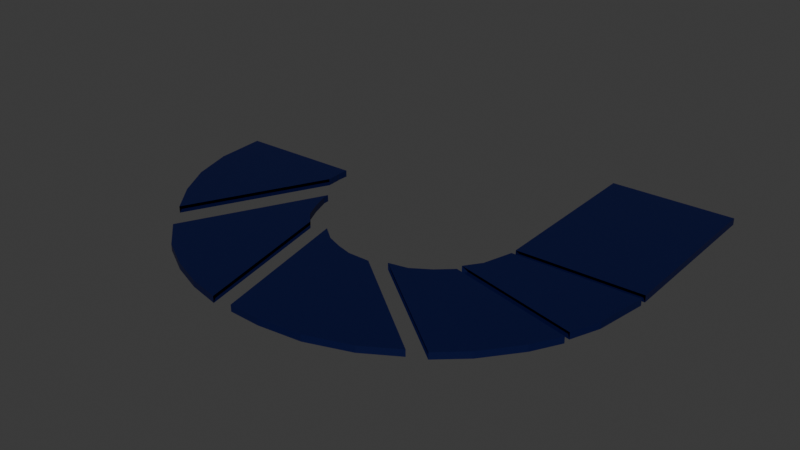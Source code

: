 # Source: platform_Go.blend  (saved by Blender 4.0.36; exported with 4.5.12 LTS)
import bpy
from mathutils import Matrix  # noqa: F401  (used for matrix-valued properties, if any)

bpy.ops.wm.read_factory_settings(use_empty=True)
scene = bpy.context.scene
scene.name = 'Scene'

# ---- collections
col_collection = bpy.data.collections.new('Collection'); scene.collection.children.link(col_collection)

# ---- materials (node trees are filled in below, after node groups)
mat_material_001 = bpy.data.materials.new('Material.001')
mat_material_001.alpha_threshold = 0.0
mat_material_001.use_transparent_shadow = False
mat_material_001.roughness = 0.5
mat_material_001.line_color = (0.0, 0.0, 0.0, 1.0)

# ---- material node trees
mat_material_001.use_nodes = True; mat_material_001.node_tree.nodes.clear()
_N = mat_material_001.node_tree.nodes; _L = mat_material_001.node_tree.links
n0 = _N.new('ShaderNodeOutputMaterial'); n0.name = 'Material Output'; n0.location = (300, 300)
n1 = _N.new('ShaderNodeBsdfPrincipled'); n1.name = 'Principled BSDF'; n1.location = (10, 300)
n1.inputs[0].default_value = (0.0, 0.002444, 0.04593, 1.0)
n1.inputs[3].default_value = 1.45
_L.new(n1.outputs[0], n0.inputs[0])
n0.is_active_output = True

# ---- world
world_world = bpy.data.worlds.new('World'); scene.world = world_world
world_world.use_nodes = True; world_world.node_tree.nodes.clear()
_N = world_world.node_tree.nodes; _L = world_world.node_tree.links
n0 = _N.new('ShaderNodeOutputWorld'); n0.name = 'World Output'; n0.location = (300, 300)
n1 = _N.new('ShaderNodeBackground'); n1.name = 'Background'; n1.location = (10, 300)
n1.inputs[0].default_value = (0.05088, 0.05088, 0.05088, 1.0)
_L.new(n1.outputs[0], n0.inputs[0])
n0.is_active_output = True
world_world.color = (0.05088, 0.05088, 0.05088)
world_world.use_sun_shadow = False
world_world.sun_shadow_jitter_overblur = 0.0

# ---- meshes
me_plane_032 = bpy.data.meshes.new('Plane.032')
me_plane_032.from_pydata([(-2.478, 2.575, 0.0), (-2.131, 2.729, 0.0), (-0.9663, 2.105, 0.0), (-2.478, 2.575, 0.02434), (-0.9663, 2.105, 0.02434), (-2.131, 2.729, 0.02434), (-0.9212, 2.105, 0.02434), (-1.727, 2.853, 0.02434), (-0.8796, 2.107, 0.02434), (-1.249, 2.929, 0.02434), (-1.727, 2.853, 0.0), (-0.8796, 2.107, 0.0), (-1.249, 2.929, 0.0), (-0.8354, 2.107, 0.0), (-1.086, 2.932, 0.0), (-0.7896, 2.11, 0.0), (-0.6722, 2.941, 0.0), (-1.086, 2.932, 0.02434), (-0.7896, 2.11, 0.02434), (-0.6722, 2.941, 0.02434), (-0.6715, 2.106, 0.02434), (-0.6715, 2.106, 0.0), (-0.8354, 2.107, 0.02434), (-0.9212, 2.105, 0.0)], [], [(1, 0, 3, 5), (0, 1, 23, 2), (3, 4, 6, 5), (5, 6, 8, 7), (10, 1, 5, 7), (7, 8, 22, 9), (12, 10, 7, 9), (1, 10, 11, 23), (10, 12, 13, 11), (12, 14, 15, 13), (14, 12, 9, 17), (14, 16, 21, 15), (16, 14, 17, 19), (9, 22, 18, 17), (17, 18, 20, 19), (21, 16, 19, 20), (15, 21, 20, 18), (13, 15, 18, 22), (11, 13, 22, 8), (23, 11, 8, 6), (2, 23, 6, 4)])
_uv = me_plane_032.uv_layers.new(name='UVMap')
_uv.uv.foreach_set('vector', [0.0, 0.0, 0.0, 0.0, 0.0, 0.0, 0.0, 0.0, 0.0, 0.0, 0.0, 0.0, 0.0, 1.0, 0.0, 1.0, 0.0, 0.0, 0.0, 1.0, 0.0, 1.0, 0.0, 0.0, 0.0, 0.0, 0.0, 1.0, 0.0, 1.0, 0.0, 0.0, 0.0, 0.0, 0.0, 0.0, 0.0, 0.0, 0.0, 0.0, 0.0, 0.0, 0.0, 1.0, 0.0, 1.0, 0.0, 0.0, 0.0, 0.0, 0.0, 0.0, 0.0, 0.0, 0.0, 0.0, 0.0, 0.0, 0.0, 0.0, 0.0, 1.0, 0.0, 1.0, 0.0, 0.0, 0.0, 0.0, 0.0, 1.0, 0.0, 1.0, 0.0, 0.0, 0.0, 0.0, 0.0, 1.0, 0.0, 1.0, 0.0, 0.0, 0.0, 0.0, 0.0, 0.0, 0.0, 0.0, 0.0, 0.0, 0.0, 0.0, 0.0, 1.0, 0.0, 1.0, 0.0, 0.0, 0.0, 0.0, 0.0, 0.0, 0.0, 0.0, 0.0, 0.0, 0.0, 1.0, 0.0, 1.0, 0.0, 0.0, 0.0, 0.0, 0.0, 1.0, 0.0, 1.0, 0.0, 0.0, 0.0, 1.0, 0.0, 0.0, 0.0, 0.0, 0.0, 1.0, 0.0, 1.0, 0.0, 1.0, 0.0, 1.0, 0.0, 1.0, 0.0, 1.0, 0.0, 1.0, 0.0, 1.0, 0.0, 1.0, 0.0, 1.0, 0.0, 1.0, 0.0, 1.0, 0.0, 1.0, 0.0, 1.0, 0.0, 1.0, 0.0, 1.0, 0.0, 1.0, 0.0, 1.0, 0.0, 1.0, 0.0, 1.0, 0.0, 1.0])
me_plane_032.materials.append(mat_material_001)
me_plane_032.update()
me_plane_031 = bpy.data.meshes.new('Plane.031')
me_plane_031.from_pydata([(-1.558, 1.942, 0.0), (-1.42, 2.016, 0.0), (-3.23, 1.757, 0.0), (-1.558, 1.942, 0.02434), (-1.42, 2.016, 0.02434), (-3.23, 1.757, 0.02434), (-3.139, 1.972, 0.02434), (-3.139, 1.972, 0.0), (-2.992, 2.183, 0.02434), (-1.244, 2.062, 0.02434), (-2.785, 2.387, 0.02434), (-2.992, 2.183, 0.0), (-1.244, 2.062, 0.0), (-2.785, 2.387, 0.0), (-1.03, 2.104, 0.0), (-0.9663, 2.105, 0.02434), (-1.03, 2.104, 0.02434), (-0.9663, 2.105, 0.0), (-2.478, 2.575, 0.0), (-2.478, 2.575, 0.02434)], [], [(0, 1, 4, 3), (2, 7, 1, 0), (5, 3, 4, 6), (7, 2, 5, 6), (6, 4, 9, 8), (11, 7, 6, 8), (8, 9, 16, 10), (13, 11, 8, 10), (11, 13, 14, 12), (7, 11, 12, 1), (13, 18, 17, 14), (18, 13, 10, 19), (10, 16, 15, 19), (14, 17, 15, 16), (12, 14, 16, 9), (1, 12, 9, 4)])
_uv = me_plane_031.uv_layers.new(name='UVMap')
_uv.uv.foreach_set('vector', [0.0, 1.0, 0.0, 1.0, 0.0, 1.0, 0.0, 1.0, 0.0, 0.0, 0.0, 0.0, 0.0, 1.0, 0.0, 1.0, 0.0, 0.0, 0.0, 1.0, 0.0, 1.0, 0.0, 0.0, 0.0, 0.0, 0.0, 0.0, 0.0, 0.0, 0.0, 0.0, 0.0, 0.0, 0.0, 1.0, 0.0, 1.0, 0.0, 0.0, 0.0, 0.0, 0.0, 0.0, 0.0, 0.0, 0.0, 0.0, 0.0, 0.0, 0.0, 1.0, 0.0, 1.0, 0.0, 0.0, 0.0, 0.0, 0.0, 0.0, 0.0, 0.0, 0.0, 0.0, 0.0, 0.0, 0.0, 0.0, 0.0, 1.0, 0.0, 1.0, 0.0, 0.0, 0.0, 0.0, 0.0, 1.0, 0.0, 1.0, 0.0, 0.0, 0.0, 0.0, 0.0, 1.0, 0.0, 1.0, 0.0, 0.0, 0.0, 0.0, 0.0, 0.0, 0.0, 0.0, 0.0, 0.0, 0.0, 1.0, 0.0, 1.0, 0.0, 0.0, 0.0, 1.0, 0.0, 1.0, 0.0, 1.0, 0.0, 1.0, 0.0, 1.0, 0.0, 1.0, 0.0, 1.0, 0.0, 1.0, 0.0, 1.0, 0.0, 1.0, 0.0, 1.0, 0.0, 1.0])
me_plane_031.materials.append(mat_material_001)
me_plane_031.update()
me_plane_029 = bpy.data.meshes.new('Plane.029')
me_plane_029.from_pydata([(-1.901, 0.3025, 0.0), (-2.203, 0.4046, 0.0), (-1.512, 1.138, 0.0), (-1.901, 0.3025, 0.02434), (-2.203, 0.4046, 0.02434), (-1.512, 1.138, 0.02434), (-1.663, 1.241, 0.02434), (-1.786, 1.361, 0.02434), (-1.663, 1.241, 0.0), (-1.786, 1.361, 0.0), (-2.58, 0.5873, 0.0), (-2.83, 0.7602, 0.02434), (-2.58, 0.5873, 0.02434), (-1.827, 1.488, 0.0), (-2.83, 0.7602, 0.0), (-1.827, 1.488, 0.02434)], [], [(1, 0, 3, 4), (0, 1, 8, 2), (3, 5, 6, 4), (2, 8, 6, 5), (4, 6, 7, 12), (8, 9, 7, 6), (1, 10, 9, 8), (10, 14, 13, 9), (9, 13, 15, 7), (12, 7, 15, 11), (14, 10, 12, 11), (10, 1, 4, 12)])
_uv = me_plane_029.uv_layers.new(name='UVMap')
_uv.uv.foreach_set('vector', [0.0, 0.0, 0.0, 0.0, 0.0, 0.0, 0.0, 0.0, 0.0, 0.0, 0.0, 0.0, 0.0, 1.0, 0.0, 1.0, 0.0, 0.0, 0.0, 1.0, 0.0, 1.0, 0.0, 0.0, 0.0, 1.0, 0.0, 1.0, 0.0, 1.0, 0.0, 1.0, 0.0, 0.0, 0.0, 1.0, 0.0, 1.0, 0.0, 0.0, 0.0, 1.0, 0.0, 1.0, 0.0, 1.0, 0.0, 1.0, 0.0, 0.0, 0.0, 0.0, 0.0, 1.0, 0.0, 1.0, 0.0, 0.0, 0.0, 0.0, 0.0, 1.0, 0.0, 1.0, 0.0, 1.0, 0.0, 1.0, 0.0, 1.0, 0.0, 1.0, 0.0, 0.0, 0.0, 1.0, 0.0, 1.0, 0.0, 0.0, 0.0, 0.0, 0.0, 0.0, 0.0, 0.0, 0.0, 0.0, 0.0, 0.0, 0.0, 0.0, 0.0, 0.0, 0.0, 0.0])
me_plane_029.materials.append(mat_material_001)
me_plane_029.update()
me_plane_028 = bpy.data.meshes.new('Plane.028')
me_plane_028.from_pydata([(1.0, 0.1689, 0.0), (-1.0, 0.1689, 0.0), (1.0, 1.0, 0.0), (1.0, 0.1689, 0.02434), (-1.0, 0.1689, 0.02434), (1.0, 1.0, 0.02434), (-1.0, 1.0, 0.02434), (-1.0, 1.0, 0.0)], [], [(1, 0, 3, 4), (1, 7, 2, 0), (0, 2, 5, 3), (4, 3, 5, 6), (2, 7, 6, 5)])
_uv = me_plane_028.uv_layers.new(name='UVMap')
_uv.uv.foreach_set('vector', [0.0, 0.0, 1.0, 0.0, 1.0, 0.0, 0.0, 0.0, 0.0, 0.0, 0.0, 1.0, 1.0, 1.0, 1.0, 0.0, 1.0, 0.0, 1.0, 1.0, 1.0, 1.0, 1.0, 0.0, 0.0, 0.0, 1.0, 0.0, 1.0, 1.0, 0.0, 1.0, 1.0, 1.0, 0.0, 1.0, 0.0, 1.0, 1.0, 1.0])
me_plane_028.materials.append(mat_material_001)
me_plane_028.update()
me_plane_030 = bpy.data.meshes.new('Plane.030')
me_plane_030.from_pydata([(-1.827, 1.488, 0.0), (-1.822, 1.636, 0.0), (-2.83, 0.7602, 0.0), (-1.827, 1.488, 0.02434), (-2.83, 0.7602, 0.02434), (-1.822, 1.636, 0.02434), (-3.047, 0.9807, 0.02434), (-1.77, 1.739, 0.02434), (-3.204, 1.264, 0.02434), (-1.694, 1.844, 0.02434), (-1.77, 1.739, 0.0), (-3.204, 1.264, 0.0), (-1.694, 1.844, 0.0), (-3.249, 1.549, 0.0), (-3.249, 1.549, 0.02434), (-3.047, 0.9807, 0.0), (-3.047, 1.003, 0.0), (-3.047, 1.003, 0.02434), (-1.558, 1.942, 0.0), (-3.23, 1.757, 0.0), (-1.558, 1.942, 0.02434), (-3.23, 1.757, 0.02434)], [], [(0, 1, 5, 3), (2, 15, 1, 0), (4, 3, 5, 6), (6, 5, 7, 8), (1, 10, 7, 5), (8, 7, 9, 14), (10, 12, 9, 7), (15, 11, 10, 1), (11, 13, 12, 10), (13, 19, 18, 12), (12, 18, 20, 9), (14, 9, 20, 21), (19, 13, 14, 21), (13, 11, 8, 14), (11, 15, 6, 8), (15, 2, 4, 6), (15, 16, 17, 6)])
_uv = me_plane_030.uv_layers.new(name='UVMap')
_uv.uv.foreach_set('vector', [0.0, 1.0, 0.0, 1.0, 0.0, 1.0, 0.0, 1.0, 0.0, 0.0, 0.0, 0.0, 0.0, 1.0, 0.0, 1.0, 0.0, 0.0, 0.0, 1.0, 0.0, 1.0, 0.0, 0.0, 0.0, 0.0, 0.0, 1.0, 0.0, 1.0, 0.0, 0.0, 0.0, 1.0, 0.0, 1.0, 0.0, 1.0, 0.0, 1.0, 0.0, 0.0, 0.0, 1.0, 0.0, 1.0, 0.0, 0.0, 0.0, 1.0, 0.0, 1.0, 0.0, 1.0, 0.0, 1.0, 0.0, 0.0, 0.0, 0.0, 0.0, 1.0, 0.0, 1.0, 0.0, 0.0, 0.0, 0.0, 0.0, 1.0, 0.0, 1.0, 0.0, 0.0, 0.0, 0.0, 0.0, 1.0, 0.0, 1.0, 0.0, 1.0, 0.0, 1.0, 0.0, 1.0, 0.0, 1.0, 0.0, 0.0, 0.0, 1.0, 0.0, 1.0, 0.0, 0.0, 0.0, 0.0, 0.0, 0.0, 0.0, 0.0, 0.0, 0.0, 0.0, 0.0, 0.0, 0.0, 0.0, 0.0, 0.0, 0.0, 0.0, 0.0, 0.0, 0.0, 0.0, 0.0, 0.0, 0.0, 0.0, 0.0, 0.0, 0.0, 0.0, 0.0, 0.0, 0.0, 0.0, 0.0, 0.0, 0.0, 0.0, 0.0, 0.0, 0.0])
me_plane_030.materials.append(mat_material_001)
me_plane_030.update()
me_plane_026 = bpy.data.meshes.new('Plane.026')
me_plane_026.from_pydata([(-1.0, 0.1689, 0.0), (-1.0, 1.0, 0.0), (-1.578, 0.2261, 0.0), (-1.335, 1.061, 0.0), (-1.0, 1.0, 0.02434), (-1.0, 0.1689, 0.02434), (-1.335, 1.061, 0.02434), (-1.578, 0.2261, 0.02434), (-1.512, 1.138, 0.0), (-1.901, 0.3025, 0.0), (-1.512, 1.138, 0.02434), (-1.901, 0.3025, 0.02434)], [], [(0, 2, 3, 1), (2, 9, 8, 3), (5, 4, 6, 7), (7, 6, 10, 11), (9, 2, 7, 11), (3, 8, 10, 6), (2, 0, 5, 7), (1, 3, 6, 4)])
_uv = me_plane_026.uv_layers.new(name='UVMap')
_uv.uv.foreach_set('vector', [0.0, 0.0, 0.0, 0.0, 0.0, 1.0, 0.0, 1.0, 0.0, 0.0, 0.0, 0.0, 0.0, 1.0, 0.0, 1.0, 0.0, 0.0, 0.0, 1.0, 0.0, 1.0, 0.0, 0.0, 0.0, 0.0, 0.0, 1.0, 0.0, 1.0, 0.0, 0.0, 0.0, 0.0, 0.0, 0.0, 0.0, 0.0, 0.0, 0.0, 0.0, 1.0, 0.0, 1.0, 0.0, 1.0, 0.0, 1.0, 0.0, 0.0, 0.0, 0.0, 0.0, 0.0, 0.0, 0.0, 0.0, 1.0, 0.0, 1.0, 0.0, 1.0, 0.0, 1.0])
me_plane_026.materials.append(mat_material_001)
me_plane_026.update()

# ---- objects
ob_plane_030 = bpy.data.objects.new('Plane.030', me_plane_032)
ob_plane_029 = bpy.data.objects.new('Plane.029', me_plane_031)
ob_plane_028 = bpy.data.objects.new('Plane.028', me_plane_029)
ob_plane_027 = bpy.data.objects.new('Plane.027', me_plane_028)
ob_plane_026 = bpy.data.objects.new('Plane.026', me_plane_030)
ob_plane_025 = bpy.data.objects.new('Plane.025', me_plane_026)

# ---- transforms, parenting, visibility, modifiers, constraints
ob_plane_030.location = (2.134, 27.24, 8.966)
ob_plane_030.rotation_euler = (0.0, -0.0, -4.683)
ob_plane_030.scale = (9.741, 16.59, 29.9)
ob_plane_029.location = (4.776, 24.19, 8.966)
ob_plane_029.rotation_euler = (0.0, -0.0, -4.683)
ob_plane_029.scale = (9.741, 16.59, 29.9)
ob_plane_028.location = (8.772, 25.07, 8.966)
ob_plane_028.rotation_euler = (0.0, -0.0, -4.683)
ob_plane_028.scale = (9.741, 16.59, 29.9)
ob_plane_027.location = (8.772, 26.56, 8.966)
ob_plane_027.rotation_euler = (0.0, -0.0, -4.683)
ob_plane_027.scale = (9.741, 16.59, 29.9)
ob_plane_026.location = (7.079, 24.19, 8.966)
ob_plane_026.rotation_euler = (0.0, -0.0, -4.683)
ob_plane_026.scale = (9.741, 16.59, 29.9)
ob_plane_025.location = (8.772, 25.84, 8.966)
ob_plane_025.rotation_euler = (0.0, -0.0, -4.683)
ob_plane_025.scale = (9.741, 16.59, 29.9)

# ---- collection membership
col_collection.objects.link(ob_plane_030)
col_collection.objects.link(ob_plane_029)
col_collection.objects.link(ob_plane_028)
col_collection.objects.link(ob_plane_027)
col_collection.objects.link(ob_plane_026)
col_collection.objects.link(ob_plane_025)

# ---- scene / render settings (as saved in the file)
scene.frame_start = 1; scene.frame_end = 250; scene.frame_set(1)
scene.render.engine = 'BLENDER_EEVEE_NEXT'
scene.cycles.sampling_pattern = 'TABULATED_SOBOL'
bpy.context.view_layer.update()

# ---- added for rendering (the .blend has no active camera and no usable light): camera, sun
cam_auto = bpy.data.cameras.new('AutoCamera')
cam_auto.lens = 50.0
cam_auto.sensor_width = 36.0
cam_auto.clip_end = 1126.06
ob_auto_camera = bpy.data.objects.new('AutoCamera', cam_auto)
scene.collection.objects.link(ob_auto_camera)
ob_auto_camera.location = (44.1959, -63.1565, 60.6604)
ob_auto_camera.rotation_euler = (1.09748, -7.21219e-08, 0.694738)
scene.camera = ob_auto_camera
light_auto_sun = bpy.data.lights.new('AutoSun', 'SUN')
light_auto_sun.energy = 3.0
light_auto_sun.angle = 0.0523599
ob_auto_sun = bpy.data.objects.new('AutoSun', light_auto_sun)
scene.collection.objects.link(ob_auto_sun)
ob_auto_sun.rotation_euler = (0.872665, 0.174533, 0.523599)
bpy.context.view_layer.update()
